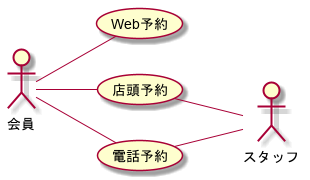

The diagram above was rendered by PlantUML. Its source (embedded in the PNG):
@startuml BusinessUsecase

left to right direction

actor 会員
actor スタッフ

会員 -- (Web予約)
会員 -- (店頭予約)
(店頭予約) -- スタッフ
会員 -- (電話予約)
(電話予約) -- スタッフ

@enduml